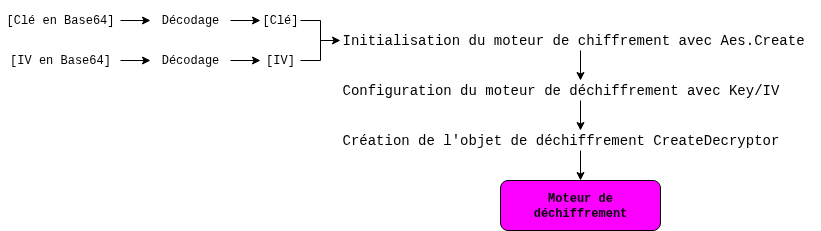

The diagram above was exported from draw.io. Its source (the exported page's mxGraphModel, read from the mxfile embedded in the PNG):
<mxGraphModel dx="620" dy="416" grid="1" gridSize="10" guides="1" tooltips="1" connect="1" arrows="1" fold="1" page="1" pageScale="1" pageWidth="827" pageHeight="1169" math="0" shadow="0">
  <root>
    <mxCell id="0" />
    <mxCell id="1" parent="0" />
    <mxCell id="BCcTW91Z9ZUONBTJGyr--6" style="edgeStyle=orthogonalEdgeStyle;rounded=0;orthogonalLoop=1;jettySize=auto;html=1;exitX=1;exitY=0.5;exitDx=0;exitDy=0;entryX=0;entryY=0.5;entryDx=0;entryDy=0;fontFamily=Courier New;" edge="1" parent="1" source="BCcTW91Z9ZUONBTJGyr--2" target="BCcTW91Z9ZUONBTJGyr--4">
      <mxGeometry relative="1" as="geometry" />
    </mxCell>
    <mxCell id="BCcTW91Z9ZUONBTJGyr--2" value="[Clé en Base64]" style="text;html=1;align=center;verticalAlign=middle;whiteSpace=wrap;rounded=0;fontFamily=Courier New;" vertex="1" parent="1">
      <mxGeometry x="90" y="80" width="120" height="40" as="geometry" />
    </mxCell>
    <mxCell id="BCcTW91Z9ZUONBTJGyr--7" style="edgeStyle=orthogonalEdgeStyle;rounded=0;orthogonalLoop=1;jettySize=auto;html=1;exitX=1;exitY=0.5;exitDx=0;exitDy=0;entryX=0;entryY=0.5;entryDx=0;entryDy=0;fontFamily=Courier New;" edge="1" parent="1" source="BCcTW91Z9ZUONBTJGyr--3" target="BCcTW91Z9ZUONBTJGyr--5">
      <mxGeometry relative="1" as="geometry" />
    </mxCell>
    <mxCell id="BCcTW91Z9ZUONBTJGyr--3" value="[IV en Base64]" style="text;html=1;align=center;verticalAlign=middle;whiteSpace=wrap;rounded=0;fontFamily=Courier New;" vertex="1" parent="1">
      <mxGeometry x="90" y="120" width="120" height="40" as="geometry" />
    </mxCell>
    <mxCell id="BCcTW91Z9ZUONBTJGyr--10" style="edgeStyle=orthogonalEdgeStyle;rounded=0;orthogonalLoop=1;jettySize=auto;html=1;exitX=1;exitY=0.5;exitDx=0;exitDy=0;fontFamily=Courier New;" edge="1" parent="1" source="BCcTW91Z9ZUONBTJGyr--4" target="BCcTW91Z9ZUONBTJGyr--8">
      <mxGeometry relative="1" as="geometry" />
    </mxCell>
    <mxCell id="BCcTW91Z9ZUONBTJGyr--4" value="Décodage" style="text;html=1;align=center;verticalAlign=middle;whiteSpace=wrap;rounded=0;fontFamily=Courier New;" vertex="1" parent="1">
      <mxGeometry x="240" y="80" width="80" height="40" as="geometry" />
    </mxCell>
    <mxCell id="BCcTW91Z9ZUONBTJGyr--11" style="edgeStyle=orthogonalEdgeStyle;rounded=0;orthogonalLoop=1;jettySize=auto;html=1;exitX=1;exitY=0.5;exitDx=0;exitDy=0;fontFamily=Courier New;" edge="1" parent="1" source="BCcTW91Z9ZUONBTJGyr--5" target="BCcTW91Z9ZUONBTJGyr--9">
      <mxGeometry relative="1" as="geometry" />
    </mxCell>
    <mxCell id="BCcTW91Z9ZUONBTJGyr--5" value="Décodage" style="text;html=1;align=center;verticalAlign=middle;whiteSpace=wrap;rounded=0;fontFamily=Courier New;" vertex="1" parent="1">
      <mxGeometry x="240" y="120" width="80" height="40" as="geometry" />
    </mxCell>
    <mxCell id="BCcTW91Z9ZUONBTJGyr--8" value="[Clé]" style="text;html=1;align=center;verticalAlign=middle;whiteSpace=wrap;rounded=0;fontFamily=Courier New;" vertex="1" parent="1">
      <mxGeometry x="350" y="80" width="40" height="40" as="geometry" />
    </mxCell>
    <mxCell id="BCcTW91Z9ZUONBTJGyr--9" value="[IV]" style="text;html=1;align=center;verticalAlign=middle;whiteSpace=wrap;rounded=0;fontFamily=Courier New;" vertex="1" parent="1">
      <mxGeometry x="350" y="120" width="40" height="40" as="geometry" />
    </mxCell>
    <mxCell id="BCcTW91Z9ZUONBTJGyr--12" value="" style="endArrow=none;html=1;rounded=0;exitX=1;exitY=0.5;exitDx=0;exitDy=0;fontFamily=Courier New;" edge="1" parent="1" source="BCcTW91Z9ZUONBTJGyr--9">
      <mxGeometry width="50" height="50" relative="1" as="geometry">
        <mxPoint x="400" y="200" as="sourcePoint" />
        <mxPoint x="410" y="140" as="targetPoint" />
      </mxGeometry>
    </mxCell>
    <mxCell id="BCcTW91Z9ZUONBTJGyr--14" value="" style="endArrow=none;html=1;rounded=0;exitX=1;exitY=0.5;exitDx=0;exitDy=0;fontFamily=Courier New;" edge="1" parent="1" source="BCcTW91Z9ZUONBTJGyr--8">
      <mxGeometry width="50" height="50" relative="1" as="geometry">
        <mxPoint x="450" y="150" as="sourcePoint" />
        <mxPoint x="410" y="100" as="targetPoint" />
      </mxGeometry>
    </mxCell>
    <mxCell id="BCcTW91Z9ZUONBTJGyr--15" value="" style="endArrow=none;html=1;rounded=0;fontFamily=Courier New;" edge="1" parent="1">
      <mxGeometry width="50" height="50" relative="1" as="geometry">
        <mxPoint x="410" y="140" as="sourcePoint" />
        <mxPoint x="410" y="100" as="targetPoint" />
      </mxGeometry>
    </mxCell>
    <mxCell id="BCcTW91Z9ZUONBTJGyr--19" style="edgeStyle=orthogonalEdgeStyle;rounded=0;orthogonalLoop=1;jettySize=auto;html=1;exitX=0.5;exitY=1;exitDx=0;exitDy=0;fontFamily=Courier New;align=left;" edge="1" parent="1" source="BCcTW91Z9ZUONBTJGyr--16" target="BCcTW91Z9ZUONBTJGyr--18">
      <mxGeometry relative="1" as="geometry" />
    </mxCell>
    <mxCell id="BCcTW91Z9ZUONBTJGyr--16" value="&lt;div style=&quot;font-size: 14px; line-height: 19px; white-space: pre;&quot;&gt;&lt;font style=&quot;background-color: light-dark(#ffffff, var(--ge-dark-color, #121212)); color: rgb(0, 0, 0);&quot;&gt;Initialisation du moteur de chiffrement avec Aes.Create&lt;/font&gt;&lt;/div&gt;" style="text;html=1;align=left;verticalAlign=middle;whiteSpace=wrap;rounded=0;fontFamily=Courier New;" vertex="1" parent="1">
      <mxGeometry x="430" y="110" width="480" height="20" as="geometry" />
    </mxCell>
    <mxCell id="BCcTW91Z9ZUONBTJGyr--17" value="" style="endArrow=classic;html=1;rounded=0;entryX=0;entryY=0.5;entryDx=0;entryDy=0;fontFamily=Courier New;" edge="1" parent="1">
      <mxGeometry width="50" height="50" relative="1" as="geometry">
        <mxPoint x="410" y="120" as="sourcePoint" />
        <mxPoint x="430" y="120" as="targetPoint" />
      </mxGeometry>
    </mxCell>
    <mxCell id="BCcTW91Z9ZUONBTJGyr--21" style="edgeStyle=orthogonalEdgeStyle;rounded=0;orthogonalLoop=1;jettySize=auto;html=1;exitX=0.5;exitY=1;exitDx=0;exitDy=0;entryX=0.5;entryY=0;entryDx=0;entryDy=0;fontFamily=Courier New;align=left;" edge="1" parent="1" source="BCcTW91Z9ZUONBTJGyr--18" target="BCcTW91Z9ZUONBTJGyr--20">
      <mxGeometry relative="1" as="geometry" />
    </mxCell>
    <mxCell id="BCcTW91Z9ZUONBTJGyr--18" value="&lt;div style=&quot;font-size: 14px; line-height: 19px; white-space: pre;&quot;&gt;&lt;font style=&quot;color: rgb(0, 0, 0); background-color: light-dark(rgb(255, 255, 255), rgb(220, 230, 240));&quot;&gt;Configuration du moteur de déchiffrement avec Key/IV&lt;/font&gt;&lt;/div&gt;" style="text;html=1;align=left;verticalAlign=middle;whiteSpace=wrap;rounded=0;fontFamily=Courier New;" vertex="1" parent="1">
      <mxGeometry x="430" y="160" width="480" height="20" as="geometry" />
    </mxCell>
    <mxCell id="BCcTW91Z9ZUONBTJGyr--26" style="edgeStyle=orthogonalEdgeStyle;rounded=0;orthogonalLoop=1;jettySize=auto;html=1;exitX=0.5;exitY=1;exitDx=0;exitDy=0;entryX=0.5;entryY=0;entryDx=0;entryDy=0;" edge="1" parent="1" source="BCcTW91Z9ZUONBTJGyr--20" target="BCcTW91Z9ZUONBTJGyr--25">
      <mxGeometry relative="1" as="geometry" />
    </mxCell>
    <mxCell id="BCcTW91Z9ZUONBTJGyr--20" value="&lt;div style=&quot;font-weight: normal; font-size: 14px; line-height: 19px; white-space: pre;&quot;&gt;&lt;div style=&quot;&quot;&gt;&lt;span style=&quot;background-color: light-dark(rgb(255, 255, 255), rgb(198, 200, 210));&quot;&gt;&lt;font style=&quot;color: rgb(0, 0, 0);&quot;&gt;Création de l'objet de déchiffrement CreateDecryptor &lt;/font&gt;&lt;/span&gt;&lt;/div&gt;&lt;/div&gt;" style="text;whiteSpace=wrap;html=1;align=left;verticalAlign=middle;fontFamily=Courier New;" vertex="1" parent="1">
      <mxGeometry x="430" y="210" width="480" height="20" as="geometry" />
    </mxCell>
    <mxCell id="BCcTW91Z9ZUONBTJGyr--25" value="&lt;b&gt;Moteur de déchiffrement&lt;/b&gt;" style="rounded=1;whiteSpace=wrap;html=1;labelBackgroundColor=none;fillColor=light-dark(#fb00ff, #ededed);fontFamily=Courier New;" vertex="1" parent="1">
      <mxGeometry x="590" y="260" width="160" height="50" as="geometry" />
    </mxCell>
  </root>
</mxGraphModel>